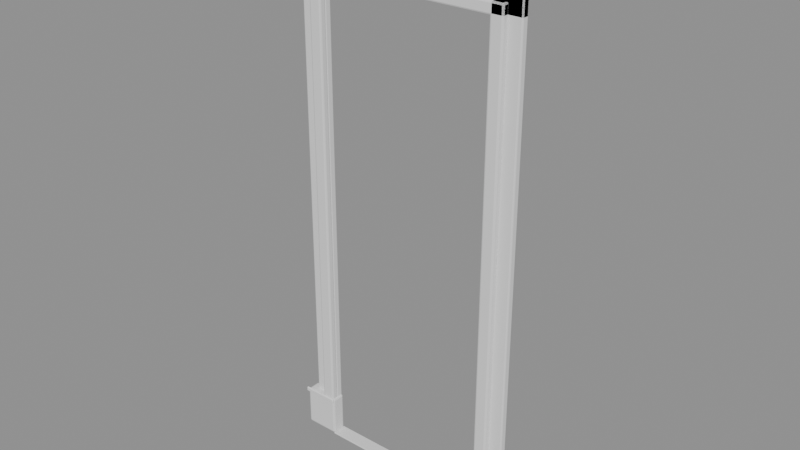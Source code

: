 # Source: arch_bathroom.blend  (saved by Blender 5.3.31; exported with 4.5.12 LTS)
import bpy
from mathutils import Matrix  # noqa: F401  (used for matrix-valued properties, if any)

bpy.ops.wm.read_factory_settings(use_empty=True)
scene = bpy.context.scene
scene.name = 'Scene'

# ---- meshes
me_o_1 = bpy.data.meshes.new('o-1')
me_o_1.from_pydata([(-0.555, -0.045, 0.0), (-0.555, -0.045, 3.16), (-0.555, 0.0, 0.0), (-0.555, 0.0, 3.16), (-0.72, -0.045, 0.0), (-0.72, -0.045, 3.16), (-0.72, 0.0, 0.0), (-0.72, 0.0, 3.16)], [], [(0, 1, 3, 2), (2, 3, 7, 6), (6, 7, 5, 4), (4, 5, 1, 0), (2, 6, 4, 0), (7, 3, 1, 5)])
me_o_1.update()
me_i_1 = bpy.data.meshes.new('i-1')
me_i_1.from_pydata([(-0.555, -0.085, 0.0), (-0.555, -0.085, 3.07), (-0.555, -0.04, 0.0), (-0.555, -0.04, 3.07), (-0.635, -0.085, 0.0), (-0.635, -0.085, 3.07), (-0.635, -0.04, 0.0), (-0.635, -0.04, 3.07)], [], [(0, 1, 3, 2), (2, 3, 7, 6), (6, 7, 5, 4), (4, 5, 1, 0), (2, 6, 4, 0), (7, 3, 1, 5)])
me_i_1.update()
me_p_1 = bpy.data.meshes.new('p-1')
me_p_1.from_pydata([(-0.545, -0.09, 0.0), (-0.545, -0.09, 0.26), (-0.545, 0.0, 0.0), (-0.545, 0.0, 0.26), (-0.765, -0.09, 0.0), (-0.765, -0.09, 0.26), (-0.765, 0.0, 0.0), (-0.765, 0.0, 0.26)], [], [(0, 1, 3, 2), (2, 3, 7, 6), (6, 7, 5, 4), (4, 5, 1, 0), (2, 6, 4, 0), (7, 3, 1, 5)])
me_p_1.update()
me_pc_1 = bpy.data.meshes.new('pc-1')
me_pc_1.from_pydata([(-0.545, -0.1, 0.24), (-0.545, -0.1, 0.27), (-0.545, -0.085, 0.24), (-0.545, -0.085, 0.27), (-0.775, -0.1, 0.24), (-0.775, -0.1, 0.27), (-0.775, -0.085, 0.24), (-0.775, -0.085, 0.27)], [], [(0, 1, 3, 2), (2, 3, 7, 6), (6, 7, 5, 4), (4, 5, 1, 0), (2, 6, 4, 0), (7, 3, 1, 5)])
me_pc_1.update()
me_o1 = bpy.data.meshes.new('o1')
me_o1.from_pydata([(0.555, -0.045, 0.0), (0.555, -0.045, 3.16), (0.555, 0.0, 0.0), (0.555, 0.0, 3.16), (0.72, -0.045, 0.0), (0.72, -0.045, 3.16), (0.72, 0.0, 0.0), (0.72, 0.0, 3.16)], [], [(0, 1, 3, 2), (2, 3, 7, 6), (6, 7, 5, 4), (4, 5, 1, 0), (2, 6, 4, 0), (7, 3, 1, 5)])
me_o1.update()
me_i1 = bpy.data.meshes.new('i1')
me_i1.from_pydata([(0.555, -0.085, 0.0), (0.555, -0.085, 3.07), (0.555, -0.04, 0.0), (0.555, -0.04, 3.07), (0.635, -0.085, 0.0), (0.635, -0.085, 3.07), (0.635, -0.04, 0.0), (0.635, -0.04, 3.07)], [], [(0, 1, 3, 2), (2, 3, 7, 6), (6, 7, 5, 4), (4, 5, 1, 0), (2, 6, 4, 0), (7, 3, 1, 5)])
me_i1.update()
me_p1 = bpy.data.meshes.new('p1')
me_p1.from_pydata([(0.545, -0.09, 0.0), (0.545, -0.09, 0.26), (0.545, 0.0, 0.0), (0.545, 0.0, 0.26), (0.765, -0.09, 0.0), (0.765, -0.09, 0.26), (0.765, 0.0, 0.0), (0.765, 0.0, 0.26)], [], [(0, 1, 3, 2), (2, 3, 7, 6), (6, 7, 5, 4), (4, 5, 1, 0), (2, 6, 4, 0), (7, 3, 1, 5)])
me_p1.update()
me_pc1 = bpy.data.meshes.new('pc1')
me_pc1.from_pydata([(0.545, -0.1, 0.24), (0.545, -0.1, 0.27), (0.545, -0.085, 0.24), (0.545, -0.085, 0.27), (0.775, -0.1, 0.24), (0.775, -0.1, 0.27), (0.775, -0.085, 0.24), (0.775, -0.085, 0.27)], [], [(0, 1, 3, 2), (2, 3, 7, 6), (6, 7, 5, 4), (4, 5, 1, 0), (2, 6, 4, 0), (7, 3, 1, 5)])
me_pc1.update()
me_head_o = bpy.data.meshes.new('head_o')
me_head_o.from_pydata([(-0.72, -0.045, 3.0), (-0.72, -0.045, 3.16), (-0.72, 0.0, 3.0), (-0.72, 0.0, 3.16), (0.72, -0.045, 3.0), (0.72, -0.045, 3.16), (0.72, 0.0, 3.0), (0.72, 0.0, 3.16)], [], [(0, 1, 3, 2), (2, 3, 7, 6), (6, 7, 5, 4), (4, 5, 1, 0), (2, 6, 4, 0), (7, 3, 1, 5)])
me_head_o.update()
me_head_i = bpy.data.meshes.new('head_i')
me_head_i.from_pydata([(-0.635, -0.085, 3.0), (-0.635, -0.085, 3.07), (-0.635, -0.04, 3.0), (-0.635, -0.04, 3.07), (0.635, -0.085, 3.0), (0.635, -0.085, 3.07), (0.635, -0.04, 3.0), (0.635, -0.04, 3.07)], [], [(0, 1, 3, 2), (2, 3, 7, 6), (6, 7, 5, 4), (4, 5, 1, 0), (2, 6, 4, 0), (7, 3, 1, 5)])
me_head_i.update()
me_frieze = bpy.data.meshes.new('frieze')
me_frieze.from_pydata([(-0.74, -0.05, 3.16), (-0.74, -0.05, 3.3), (-0.74, 0.0, 3.16), (-0.74, 0.0, 3.3), (0.74, -0.05, 3.16), (0.74, -0.05, 3.3), (0.74, 0.0, 3.16), (0.74, 0.0, 3.3)], [], [(0, 1, 3, 2), (2, 3, 7, 6), (6, 7, 5, 4), (4, 5, 1, 0), (2, 6, 4, 0), (7, 3, 1, 5)])
me_frieze.update()
me_cor1 = bpy.data.meshes.new('cor1')
me_cor1.from_pydata([(-0.78, -0.085, 3.3), (-0.78, -0.085, 3.335), (-0.78, 0.0, 3.3), (-0.78, 0.0, 3.335), (0.78, -0.085, 3.3), (0.78, -0.085, 3.335), (0.78, 0.0, 3.3), (0.78, 0.0, 3.335)], [], [(0, 1, 3, 2), (2, 3, 7, 6), (6, 7, 5, 4), (4, 5, 1, 0), (2, 6, 4, 0), (7, 3, 1, 5)])
me_cor1.update()
me_cor2 = bpy.data.meshes.new('cor2')
me_cor2.from_pydata([(-0.81, -0.13, 3.335), (-0.81, -0.13, 3.37), (-0.81, 0.0, 3.335), (-0.81, 0.0, 3.37), (0.81, -0.13, 3.335), (0.81, -0.13, 3.37), (0.81, 0.0, 3.335), (0.81, 0.0, 3.37)], [], [(0, 1, 3, 2), (2, 3, 7, 6), (6, 7, 5, 4), (4, 5, 1, 0), (2, 6, 4, 0), (7, 3, 1, 5)])
me_cor2.update()
me_cor3 = bpy.data.meshes.new('cor3')
me_cor3.from_pydata([(-0.835, -0.16, 3.37), (-0.835, -0.16, 3.405), (-0.835, 0.0, 3.37), (-0.835, 0.0, 3.405), (0.835, -0.16, 3.37), (0.835, -0.16, 3.405), (0.835, 0.0, 3.37), (0.835, 0.0, 3.405)], [], [(0, 1, 3, 2), (2, 3, 7, 6), (6, 7, 5, 4), (4, 5, 1, 0), (2, 6, 4, 0), (7, 3, 1, 5)])
me_cor3.update()
me_key = bpy.data.meshes.new('key')
me_key.from_pydata([(-0.06, -0.1, 3.16), (-0.06, -0.1, 3.3), (-0.06, -0.04, 3.16), (-0.06, -0.04, 3.3), (0.06, -0.1, 3.16), (0.06, -0.1, 3.3), (0.06, -0.04, 3.16), (0.06, -0.04, 3.3)], [], [(0, 1, 3, 2), (2, 3, 7, 6), (6, 7, 5, 4), (4, 5, 1, 0), (2, 6, 4, 0), (7, 3, 1, 5)])
me_key.update()
me_thr = bpy.data.meshes.new('thr')
me_thr.from_pydata([(-0.55, -0.09, -0.004), (-0.55, -0.09, 0.006), (-0.55, 0.0, -0.004), (-0.55, 0.0, 0.006), (0.55, -0.09, -0.004), (0.55, -0.09, 0.006), (0.55, 0.0, -0.004), (0.55, 0.0, 0.006)], [], [(0, 1, 3, 2), (2, 3, 7, 6), (6, 7, 5, 4), (4, 5, 1, 0), (2, 6, 4, 0), (7, 3, 1, 5)])
me_thr.update()

# ---- objects
ob_o_1 = bpy.data.objects.new('o-1', me_o_1)
ob_i_1 = bpy.data.objects.new('i-1', me_i_1)
ob_p_1 = bpy.data.objects.new('p-1', me_p_1)
ob_pc_1 = bpy.data.objects.new('pc-1', me_pc_1)
ob_o1 = bpy.data.objects.new('o1', me_o1)
ob_i1 = bpy.data.objects.new('i1', me_i1)
ob_p1 = bpy.data.objects.new('p1', me_p1)
ob_pc1 = bpy.data.objects.new('pc1', me_pc1)
ob_head_o = bpy.data.objects.new('head_o', me_head_o)
ob_head_i = bpy.data.objects.new('head_i', me_head_i)
ob_frieze = bpy.data.objects.new('frieze', me_frieze)
ob_cor1 = bpy.data.objects.new('cor1', me_cor1)
ob_cor2 = bpy.data.objects.new('cor2', me_cor2)
ob_cor3 = bpy.data.objects.new('cor3', me_cor3)
ob_key = bpy.data.objects.new('key', me_key)
ob_thr = bpy.data.objects.new('thr', me_thr)

# ---- transforms, parenting, visibility, modifiers, constraints
ob_o_1.location = (0.0, 0.0, 0.0)
_m = ob_o_1.modifiers.new('bev', 'BEVEL')
_m.width = 0.008
_m.width_pct = 0.008
_m.segments = 2
ob_i_1.location = (0.0, 0.0, 0.0)
_m = ob_i_1.modifiers.new('bev', 'BEVEL')
_m.width = 0.01
_m.width_pct = 0.01
_m.segments = 2
ob_p_1.location = (0.0, 0.0, 0.0)
_m = ob_p_1.modifiers.new('bev', 'BEVEL')
_m.width = 0.012
_m.width_pct = 0.012
_m.segments = 2
ob_pc_1.location = (0.0, 0.0, 0.0)
_m = ob_pc_1.modifiers.new('bev', 'BEVEL')
_m.width = 0.006
_m.width_pct = 0.006
ob_o1.location = (0.0, 0.0, 0.0)
_m = ob_o1.modifiers.new('bev', 'BEVEL')
_m.width = 0.008
_m.width_pct = 0.008
_m.segments = 2
ob_i1.location = (0.0, 0.0, 0.0)
_m = ob_i1.modifiers.new('bev', 'BEVEL')
_m.width = 0.01
_m.width_pct = 0.01
_m.segments = 2
ob_p1.location = (0.0, 0.0, 0.0)
_m = ob_p1.modifiers.new('bev', 'BEVEL')
_m.width = 0.012
_m.width_pct = 0.012
_m.segments = 2
ob_pc1.location = (0.0, 0.0, 0.0)
_m = ob_pc1.modifiers.new('bev', 'BEVEL')
_m.width = 0.006
_m.width_pct = 0.006
ob_head_o.location = (0.0, 0.0, 0.0)
_m = ob_head_o.modifiers.new('bev', 'BEVEL')
_m.width = 0.008
_m.width_pct = 0.008
_m.segments = 2
ob_head_i.location = (0.0, 0.0, 0.0)
_m = ob_head_i.modifiers.new('bev', 'BEVEL')
_m.width = 0.01
_m.width_pct = 0.01
_m.segments = 2
ob_frieze.location = (0.0, 0.0, 0.0)
_m = ob_frieze.modifiers.new('bev', 'BEVEL')
_m.width = 0.008
_m.width_pct = 0.008
_m.segments = 2
ob_cor1.location = (0.0, 0.0, 0.0)
_m = ob_cor1.modifiers.new('bev', 'BEVEL')
_m.width = 0.008
_m.width_pct = 0.008
_m.segments = 2
ob_cor2.location = (0.0, 0.0, 0.0)
_m = ob_cor2.modifiers.new('bev', 'BEVEL')
_m.width = 0.008
_m.width_pct = 0.008
_m.segments = 2
ob_cor3.location = (0.0, 0.0, 0.0)
_m = ob_cor3.modifiers.new('bev', 'BEVEL')
_m.width = 0.01
_m.width_pct = 0.01
_m.segments = 2
ob_key.location = (0.0, 0.0, 0.0)
_m = ob_key.modifiers.new('bev', 'BEVEL')
_m.width = 0.008
_m.width_pct = 0.008
ob_thr.location = (0.0, 0.0, 0.0)
_m = ob_thr.modifiers.new('bev', 'BEVEL')
_m.width = 0.002
_m.width_pct = 0.002

# ---- collection membership
scene.collection.objects.link(ob_o_1)
scene.collection.objects.link(ob_i_1)
scene.collection.objects.link(ob_p_1)
scene.collection.objects.link(ob_pc_1)
scene.collection.objects.link(ob_o1)
scene.collection.objects.link(ob_i1)
scene.collection.objects.link(ob_p1)
scene.collection.objects.link(ob_pc1)
scene.collection.objects.link(ob_head_o)
scene.collection.objects.link(ob_head_i)
scene.collection.objects.link(ob_frieze)
scene.collection.objects.link(ob_cor1)
scene.collection.objects.link(ob_cor2)
scene.collection.objects.link(ob_cor3)
scene.collection.objects.link(ob_key)
scene.collection.objects.link(ob_thr)

# ---- scene / render settings (as saved in the file)
scene.frame_start = 1; scene.frame_end = 250; scene.frame_set(1)
scene.render.engine = 'BLENDER_EEVEE_NEXT'
scene.render.bake_bias = 0.0
scene.render.bake_samples = 0
scene.render.compositor_device = 'GPU'
scene.eevee.use_volume_custom_range = False
scene.eevee.fast_gi_thickness_near = 0.1
scene.eevee.fast_gi_thickness_far = 0.0
scene.eevee.ray_tracing_options.screen_trace_thickness = 0.1
bpy.context.view_layer.update()

# ---- added for rendering (the .blend has no active camera and no usable light): camera, sun + grey world if the file has none
cam_auto = bpy.data.cameras.new('AutoCamera')
cam_auto.lens = 50.0
cam_auto.sensor_width = 36.0
cam_auto.clip_end = 1000.0
ob_auto_camera = bpy.data.objects.new('AutoCamera', cam_auto)
scene.collection.objects.link(ob_auto_camera)
ob_auto_camera.location = (3.51534, -4.29841, 4.51277)
ob_auto_camera.rotation_euler = (1.09748, -7.21219e-08, 0.694738)
scene.camera = ob_auto_camera
light_auto_sun = bpy.data.lights.new('AutoSun', 'SUN')
light_auto_sun.energy = 3.0
light_auto_sun.angle = 0.0523599
ob_auto_sun = bpy.data.objects.new('AutoSun', light_auto_sun)
scene.collection.objects.link(ob_auto_sun)
ob_auto_sun.rotation_euler = (0.872665, 0.174533, 0.523599)
if scene.world is None:
    world_auto = bpy.data.worlds.new('AutoWorld')
    world_auto.color = (0.3, 0.3, 0.3)
    scene.world = world_auto
bpy.context.view_layer.update()
